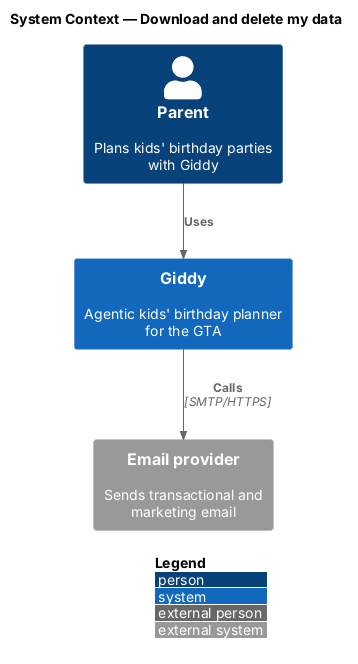

The diagram above was rendered by PlantUML. Its source (embedded in the PNG):
@startuml
!include <C4/C4_Context>
LAYOUT_WITH_LEGEND()
title System Context — Download and delete my data

Person(parent, "Parent", "Plans kids' birthday parties with Giddy")
System(giddy, "Giddy", "Agentic kids' birthday planner for the GTA")
System_Ext(email, "Email provider", "Sends transactional and marketing email")

Rel(parent, giddy, "Uses")
Rel(giddy, email, "Calls", "SMTP/HTTPS")
@enduml